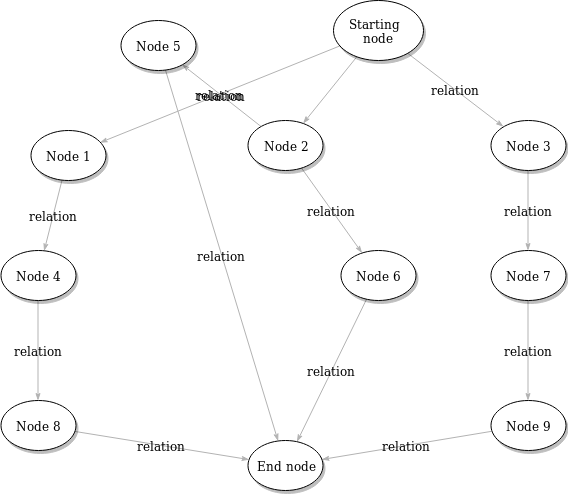

The diagram above was exported from draw.io. Its source (the exported page's mxGraphModel, read from the mxfile embedded in the PNG):
<mxGraphModel dx="1394" dy="799" grid="1" gridSize="10" guides="1" tooltips="1" connect="1" arrows="1" fold="1" page="1" pageScale="1" pageWidth="1100" pageHeight="850" background="#ffffff" math="0" shadow="0">
  <root>
    <mxCell id="0" />
    <mxCell id="1" parent="0" />
    <mxCell id="1ea317790d2ca983-12" style="edgeStyle=none;rounded=1;html=1;labelBackgroundColor=none;startArrow=none;startFill=0;startSize=5;endArrow=classicThin;endFill=1;endSize=5;jettySize=auto;orthogonalLoop=1;strokeColor=#B3B3B3;strokeWidth=1;fontFamily=Verdana;fontSize=12;fontColor=#000000;" parent="1" source="1ea317790d2ca983-1" target="1ea317790d2ca983-2" edge="1">
      <mxGeometry relative="1" as="geometry" />
    </mxCell>
    <mxCell id="1ea317790d2ca983-13" value="relation" style="edgeStyle=none;rounded=1;html=1;labelBackgroundColor=none;startArrow=none;startFill=0;startSize=5;endArrow=classicThin;endFill=1;endSize=5;jettySize=auto;orthogonalLoop=1;strokeColor=#B3B3B3;strokeWidth=1;fontFamily=Verdana;fontSize=12;fontColor=#000000;" parent="1" source="1ea317790d2ca983-1" target="1ea317790d2ca983-9" edge="1">
      <mxGeometry relative="1" as="geometry" />
    </mxCell>
    <mxCell id="1ea317790d2ca983-14" value="relation" style="edgeStyle=none;rounded=1;html=1;labelBackgroundColor=none;startArrow=none;startFill=0;startSize=5;endArrow=classicThin;endFill=1;endSize=5;jettySize=auto;orthogonalLoop=1;strokeColor=#B3B3B3;strokeWidth=1;fontFamily=Verdana;fontSize=12;fontColor=#000000;" parent="1" source="1ea317790d2ca983-1" target="1ea317790d2ca983-3" edge="1">
      <mxGeometry relative="1" as="geometry" />
    </mxCell>
    <mxCell id="1ea317790d2ca983-1" value="Starting&amp;nbsp;&lt;div&gt;node&lt;/div&gt;" style="ellipse;whiteSpace=wrap;html=1;rounded=0;shadow=1;comic=0;labelBackgroundColor=none;strokeColor=#000000;strokeWidth=1;fillColor=#FFFFFF;fontFamily=Verdana;fontSize=12;fontColor=#000000;align=center;" parent="1" vertex="1">
      <mxGeometry x="542.5" y="70" width="90" height="60" as="geometry" />
    </mxCell>
    <mxCell id="1ea317790d2ca983-21" value="relation" style="edgeStyle=none;rounded=1;html=1;labelBackgroundColor=none;startArrow=none;startFill=0;startSize=5;endArrow=classicThin;endFill=1;endSize=5;jettySize=auto;orthogonalLoop=1;strokeColor=#B3B3B3;strokeWidth=1;fontFamily=Verdana;fontSize=12;fontColor=#000000;" parent="1" source="1ea317790d2ca983-2" target="1ea317790d2ca983-7" edge="1">
      <mxGeometry relative="1" as="geometry" />
    </mxCell>
    <mxCell id="1ea317790d2ca983-22" value="relation" style="edgeStyle=none;rounded=1;html=1;labelBackgroundColor=none;startArrow=none;startFill=0;startSize=5;endArrow=classicThin;endFill=1;endSize=5;jettySize=auto;orthogonalLoop=1;strokeColor=#B3B3B3;strokeWidth=1;fontFamily=Verdana;fontSize=12;fontColor=#000000;" parent="1" source="1ea317790d2ca983-2" target="1ea317790d2ca983-6" edge="1">
      <mxGeometry relative="1" as="geometry" />
    </mxCell>
    <mxCell id="1ea317790d2ca983-2" value="&lt;span&gt;Node 2&lt;/span&gt;" style="ellipse;whiteSpace=wrap;html=1;rounded=0;shadow=1;comic=0;labelBackgroundColor=none;strokeColor=#000000;strokeWidth=1;fillColor=#FFFFFF;fontFamily=Verdana;fontSize=12;fontColor=#000000;align=center;" parent="1" vertex="1">
      <mxGeometry x="457.5" y="190" width="75" height="50" as="geometry" />
    </mxCell>
    <mxCell id="1ea317790d2ca983-15" value="relation" style="edgeStyle=none;rounded=1;html=1;labelBackgroundColor=none;startArrow=none;startFill=0;startSize=5;endArrow=classicThin;endFill=1;endSize=5;jettySize=auto;orthogonalLoop=1;strokeColor=#B3B3B3;strokeWidth=1;fontFamily=Verdana;fontSize=12;fontColor=#000000;" parent="1" source="1ea317790d2ca983-3" target="1ea317790d2ca983-4" edge="1">
      <mxGeometry relative="1" as="geometry" />
    </mxCell>
    <mxCell id="1ea317790d2ca983-3" value="&lt;span&gt;Node 3&lt;/span&gt;" style="ellipse;whiteSpace=wrap;html=1;rounded=0;shadow=1;comic=0;labelBackgroundColor=none;strokeColor=#000000;strokeWidth=1;fillColor=#FFFFFF;fontFamily=Verdana;fontSize=12;fontColor=#000000;align=center;" parent="1" vertex="1">
      <mxGeometry x="700" y="190" width="75" height="50" as="geometry" />
    </mxCell>
    <mxCell id="1ea317790d2ca983-16" value="relation" style="edgeStyle=none;rounded=1;html=1;labelBackgroundColor=none;startArrow=none;startFill=0;startSize=5;endArrow=classicThin;endFill=1;endSize=5;jettySize=auto;orthogonalLoop=1;strokeColor=#B3B3B3;strokeWidth=1;fontFamily=Verdana;fontSize=12;fontColor=#000000;" parent="1" source="1ea317790d2ca983-4" target="1ea317790d2ca983-5" edge="1">
      <mxGeometry relative="1" as="geometry" />
    </mxCell>
    <mxCell id="1ea317790d2ca983-4" value="&lt;span&gt;Node 7&lt;/span&gt;" style="ellipse;whiteSpace=wrap;html=1;rounded=0;shadow=1;comic=0;labelBackgroundColor=none;strokeColor=#000000;strokeWidth=1;fillColor=#FFFFFF;fontFamily=Verdana;fontSize=12;fontColor=#000000;align=center;" parent="1" vertex="1">
      <mxGeometry x="700" y="320" width="75" height="50" as="geometry" />
    </mxCell>
    <mxCell id="1ea317790d2ca983-17" value="relation" style="edgeStyle=none;rounded=1;html=1;labelBackgroundColor=none;startArrow=none;startFill=0;startSize=5;endArrow=classicThin;endFill=1;endSize=5;jettySize=auto;orthogonalLoop=1;strokeColor=#B3B3B3;strokeWidth=1;fontFamily=Verdana;fontSize=12;fontColor=#000000;" parent="1" source="1ea317790d2ca983-5" target="1ea317790d2ca983-8" edge="1">
      <mxGeometry relative="1" as="geometry" />
    </mxCell>
    <mxCell id="1ea317790d2ca983-5" value="&lt;span&gt;Node 9&lt;/span&gt;" style="ellipse;whiteSpace=wrap;html=1;rounded=0;shadow=1;comic=0;labelBackgroundColor=none;strokeColor=#000000;strokeWidth=1;fillColor=#FFFFFF;fontFamily=Verdana;fontSize=12;fontColor=#000000;align=center;" parent="1" vertex="1">
      <mxGeometry x="700" y="470" width="75" height="50" as="geometry" />
    </mxCell>
    <mxCell id="1ea317790d2ca983-23" value="relation" style="edgeStyle=none;rounded=1;html=1;labelBackgroundColor=none;startArrow=none;startFill=0;startSize=5;endArrow=classicThin;endFill=1;endSize=5;jettySize=auto;orthogonalLoop=1;strokeColor=#B3B3B3;strokeWidth=1;fontFamily=Verdana;fontSize=12;fontColor=#000000;" parent="1" source="1ea317790d2ca983-6" target="1ea317790d2ca983-8" edge="1">
      <mxGeometry relative="1" as="geometry" />
    </mxCell>
    <mxCell id="1ea317790d2ca983-6" value="&lt;span&gt;Node 6&lt;/span&gt;" style="ellipse;whiteSpace=wrap;html=1;rounded=0;shadow=1;comic=0;labelBackgroundColor=none;strokeColor=#000000;strokeWidth=1;fillColor=#FFFFFF;fontFamily=Verdana;fontSize=12;fontColor=#000000;align=center;" parent="1" vertex="1">
      <mxGeometry x="550" y="320" width="75" height="50" as="geometry" />
    </mxCell>
    <mxCell id="1ea317790d2ca983-24" value="relation" style="edgeStyle=none;rounded=1;html=1;labelBackgroundColor=none;startArrow=none;startFill=0;startSize=5;endArrow=classicThin;endFill=1;endSize=5;jettySize=auto;orthogonalLoop=1;strokeColor=#B3B3B3;strokeWidth=1;fontFamily=Verdana;fontSize=12;fontColor=#000000;" parent="1" source="1ea317790d2ca983-7" target="1ea317790d2ca983-8" edge="1">
      <mxGeometry relative="1" as="geometry" />
    </mxCell>
    <mxCell id="1ea317790d2ca983-7" value="&lt;span&gt;Node 5&lt;/span&gt;" style="ellipse;whiteSpace=wrap;html=1;rounded=0;shadow=1;comic=0;labelBackgroundColor=none;strokeColor=#000000;strokeWidth=1;fillColor=#FFFFFF;fontFamily=Verdana;fontSize=12;fontColor=#000000;align=center;" parent="1" vertex="1">
      <mxGeometry x="330" y="90" width="75" height="50" as="geometry" />
    </mxCell>
    <mxCell id="1ea317790d2ca983-8" value="End node" style="ellipse;whiteSpace=wrap;html=1;rounded=0;shadow=1;comic=0;labelBackgroundColor=none;strokeColor=#000000;strokeWidth=1;fillColor=#FFFFFF;fontFamily=Verdana;fontSize=12;fontColor=#000000;align=center;" parent="1" vertex="1">
      <mxGeometry x="457.5" y="510" width="75" height="50" as="geometry" />
    </mxCell>
    <mxCell id="1ea317790d2ca983-19" value="relation" style="edgeStyle=none;rounded=1;html=1;labelBackgroundColor=none;startArrow=none;startFill=0;startSize=5;endArrow=classicThin;endFill=1;endSize=5;jettySize=auto;orthogonalLoop=1;strokeColor=#B3B3B3;strokeWidth=1;fontFamily=Verdana;fontSize=12;fontColor=#000000;" parent="1" source="1ea317790d2ca983-9" target="1ea317790d2ca983-10" edge="1">
      <mxGeometry relative="1" as="geometry" />
    </mxCell>
    <mxCell id="1ea317790d2ca983-9" value="Node 1" style="ellipse;whiteSpace=wrap;html=1;rounded=0;shadow=1;comic=0;labelBackgroundColor=none;strokeColor=#000000;strokeWidth=1;fillColor=#FFFFFF;fontFamily=Verdana;fontSize=12;fontColor=#000000;align=center;" parent="1" vertex="1">
      <mxGeometry x="240" y="200" width="75" height="50" as="geometry" />
    </mxCell>
    <mxCell id="1ea317790d2ca983-20" value="relation" style="edgeStyle=none;rounded=1;html=1;labelBackgroundColor=none;startArrow=none;startFill=0;startSize=5;endArrow=classicThin;endFill=1;endSize=5;jettySize=auto;orthogonalLoop=1;strokeColor=#B3B3B3;strokeWidth=1;fontFamily=Verdana;fontSize=12;fontColor=#000000;" parent="1" source="1ea317790d2ca983-10" target="1ea317790d2ca983-11" edge="1">
      <mxGeometry relative="1" as="geometry" />
    </mxCell>
    <mxCell id="1ea317790d2ca983-10" value="&lt;span&gt;Node 4&lt;/span&gt;" style="ellipse;whiteSpace=wrap;html=1;rounded=0;shadow=1;comic=0;labelBackgroundColor=none;strokeColor=#000000;strokeWidth=1;fillColor=#FFFFFF;fontFamily=Verdana;fontSize=12;fontColor=#000000;align=center;" parent="1" vertex="1">
      <mxGeometry x="210" y="320" width="75" height="50" as="geometry" />
    </mxCell>
    <mxCell id="1ea317790d2ca983-18" value="relation" style="edgeStyle=none;rounded=1;html=1;labelBackgroundColor=none;startArrow=none;startFill=0;startSize=5;endArrow=classicThin;endFill=1;endSize=5;jettySize=auto;orthogonalLoop=1;strokeColor=#B3B3B3;strokeWidth=1;fontFamily=Verdana;fontSize=12;fontColor=#000000;" parent="1" source="1ea317790d2ca983-11" target="1ea317790d2ca983-8" edge="1">
      <mxGeometry relative="1" as="geometry" />
    </mxCell>
    <mxCell id="1ea317790d2ca983-11" value="&lt;span&gt;Node 8&lt;/span&gt;" style="ellipse;whiteSpace=wrap;html=1;rounded=0;shadow=1;comic=0;labelBackgroundColor=none;strokeColor=#000000;strokeWidth=1;fillColor=#FFFFFF;fontFamily=Verdana;fontSize=12;fontColor=#000000;align=center;" parent="1" vertex="1">
      <mxGeometry x="210" y="470" width="75" height="50" as="geometry" />
    </mxCell>
  </root>
</mxGraphModel>